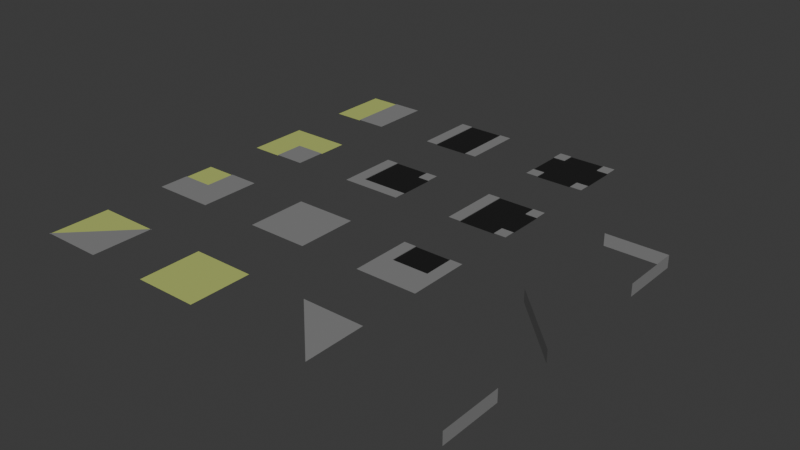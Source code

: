 # Source: sol.blend  (saved by Blender 5.2.45; exported with 4.5.12 LTS)
import bpy
from mathutils import Matrix  # noqa: F401  (used for matrix-valued properties, if any)

bpy.ops.wm.read_factory_settings(use_empty=True)
scene = bpy.context.scene
scene.name = 'Scene'

# ---- collections
col_collection = bpy.data.collections.new('Collection'); scene.collection.children.link(col_collection)

# ---- materials (node trees are filled in below, after node groups)
mat_beton = bpy.data.materials.new('beton')
mat_beton.alpha_threshold = 0.0
mat_beton.use_backface_culling_lightprobe_volume = False
mat_beton.roughness = 0.5
mat_beton.line_color = (0.0, 0.0, 0.0, 1.0)
mat_route = bpy.data.materials.new('route')
mat_herbe = bpy.data.materials.new('herbe')

# ---- material node trees
mat_beton.use_nodes = True; mat_beton.node_tree.nodes.clear()
_N = mat_beton.node_tree.nodes; _L = mat_beton.node_tree.links
n0 = _N.new('ShaderNodeOutputMaterial'); n0.name = 'Material Output'; n0.location = (200, 100)
n1 = _N.new('ShaderNodeBsdfPrincipled'); n1.name = 'Principled BSDF'; n1.location = (-200, 100)
n1.inputs[0].default_value = (0.2382, 0.2382, 0.2382, 1.0)
n1.inputs[1].default_value = 0.1
n1.inputs[2].default_value = 0.8
n1.inputs[10].default_value = 0.005
_L.new(n1.outputs[0], n0.inputs[0])
n0.is_active_output = True
mat_route.use_nodes = True; mat_route.node_tree.nodes.clear()
_N = mat_route.node_tree.nodes; _L = mat_route.node_tree.links
n0 = _N.new('ShaderNodeBsdfPrincipled'); n0.name = 'Principled BSDF'; n0.location = (-200, 100)
n0.inputs[0].default_value = (0.008344, 0.008344, 0.008344, 1.0)
n0.inputs[2].default_value = 0.6
n0.inputs[10].default_value = 0.005
n1 = _N.new('ShaderNodeOutputMaterial'); n1.name = 'Material Output'; n1.location = (200, 100)
_L.new(n0.outputs[0], n1.inputs[0])
n1.is_active_output = True
mat_herbe.use_nodes = True; mat_herbe.node_tree.nodes.clear()
_N = mat_herbe.node_tree.nodes; _L = mat_herbe.node_tree.links
n0 = _N.new('ShaderNodeBsdfPrincipled'); n0.name = 'Principled BSDF'; n0.location = (-200, 100)
n0.inputs[0].default_value = (0.464, 0.5373, 0.1462, 1.0)
n0.inputs[2].default_value = 0.6
n0.inputs[10].default_value = 0.005
n1 = _N.new('ShaderNodeOutputMaterial'); n1.name = 'Material Output'; n1.location = (200, 100)
_L.new(n0.outputs[0], n1.inputs[0])
n1.is_active_output = True

# ---- world
world_world = bpy.data.worlds.new('World'); scene.world = world_world
world_world.use_nodes = True; world_world.node_tree.nodes.clear()
_N = world_world.node_tree.nodes; _L = world_world.node_tree.links
n0 = _N.new('ShaderNodeOutputWorld'); n0.name = 'World Output'; n0.location = (200, 100)
n1 = _N.new('ShaderNodeBackground'); n1.name = 'Background'; n1.location = (-200, 100)
n1.inputs[0].default_value = (0.05088, 0.05088, 0.05088, 1.0)
_L.new(n1.outputs[0], n0.inputs[0])
n0.is_active_output = True
world_world.color = (0.05088, 0.05088, 0.05088)
world_world.sun_shadow_jitter_overblur = 0.0

# ---- meshes
me_plane_001 = bpy.data.meshes.new('Plane.001')
me_plane_001.from_pydata([(-5.0, -5.0, 0.0), (5.0, -5.0, 0.0), (-5.0, 5.0, 0.0), (5.0, 5.0, 0.0), (0.0, -5.0, 0.0), (3.0, 5.0, -0.1), (-5.0, 0.0, 0.0), (3.0, 3.0, -0.1), (-3.0, -3.0, -0.1), (-3.0, 5.0, 0.0), (3.0, 5.0, 0.0), (5.0, 3.0, 0.0), (5.0, -3.0, 0.0), (3.0, 3.0, 0.0), (-3.0, -3.0, 0.0), (-3.0, 5.0, -0.1), (5.0, -3.0, -0.1), (5.0, 3.0, -0.1)], [], [(7, 5, 15, 8), (11, 13, 7, 17), (17, 7, 8, 16), (14, 12, 16, 8), (6, 14, 9, 2), (13, 11, 3, 10), (4, 1, 12, 14), (0, 4, 14, 6), (9, 14, 8, 15), (13, 10, 5, 7)])
me_plane_001.polygons.foreach_set('material_index', [1, 0, 1, 0, 0, 0, 0, 0, 0, 0])
_uv = me_plane_001.uv_layers.new(name='UVMap')
_uv.uv.foreach_set('vector', [0.7, 0.7, 0.7, 1.0, 0.3, 1.0, 0.3, 0.3, 1.0, 0.7, 0.7, 0.7, 0.7, 0.7, 1.0, 0.7, 1.0, 0.7, 0.7, 0.7, 0.3, 0.3, 1.0, 0.3, 0.3, 0.3, 1.0, 0.3, 1.0, 0.3, 0.3, 0.3, 0.0, 0.5, 0.3, 0.3, 0.3, 1.0, 0.0, 1.0, 0.7, 0.7, 1.0, 0.7, 1.0, 1.0, 0.7, 1.0, 0.5, 0.0, 1.0, 0.0, 1.0, 0.3, 0.3, 0.3, 0.0, 0.0, 0.5, 0.0, 0.3, 0.3, 0.0, 0.5, 0.3, 1.0, 0.3, 0.3, 0.3, 0.3, 0.3, 1.0, 0.7, 0.7, 0.7, 1.0, 0.7, 1.0, 0.7, 0.7])
me_plane_001.materials.append(mat_beton)
me_plane_001.materials.append(mat_route)
me_plane_001.update()
me_plane_002 = bpy.data.meshes.new('Plane.002')
me_plane_002.from_pydata([(-5.0, -5.0, 0.0), (5.0, -5.0, 0.0), (-5.0, 5.0, 0.0), (5.0, 5.0, 0.0), (3.0, 5.0, -0.1), (-3.0, 0.0, -0.1), (-5.0, 0.0, 0.0), (3.0, 3.0, -0.1), (3.0, -3.0, -0.1), (3.0, -5.0, 0.0), (-3.0, -5.0, 0.0), (-3.0, 5.0, 0.0), (3.0, 5.0, 0.0), (5.0, 3.0, 0.0), (5.0, -3.0, 0.0), (3.0, 3.0, 0.0), (-3.0, 0.0, 0.0), (3.0, -3.0, 0.0), (-3.0, 5.0, -0.1), (-3.0, -5.0, -0.1), (3.0, -5.0, -0.1), (5.0, -3.0, -0.1), (5.0, 3.0, -0.1)], [], [(20, 8, 5, 19), (7, 5, 8), (22, 7, 8, 21), (7, 4, 18, 5), (15, 12, 4, 7), (11, 16, 5, 18), (9, 1, 14, 17), (0, 10, 16, 6), (6, 16, 11, 2), (15, 13, 3, 12), (13, 15, 7, 22), (9, 17, 8, 20), (17, 14, 21, 8), (16, 10, 19, 5)])
me_plane_002.polygons.foreach_set('material_index', [1, 1, 1, 1, 0, 0, 0, 0, 0, 0, 0, 0, 0, 0])
_uv = me_plane_002.uv_layers.new(name='UVMap')
_uv.uv.foreach_set('vector', [0.7, 0.0, 0.7, 0.3, 0.3, 0.5, 0.3, 0.0, 0.7, 0.7, 0.3, 0.5, 0.7, 0.3, 1.0, 0.7, 0.7, 0.7, 0.7, 0.3, 1.0, 0.3, 0.7, 0.7, 0.7, 1.0, 0.3, 1.0, 0.3, 0.5, 0.7, 0.7, 0.7, 1.0, 0.7, 1.0, 0.7, 0.7, 0.3, 1.0, 0.3, 0.5, 0.3, 0.5, 0.3, 1.0, 0.7, 0.0, 1.0, 0.0, 1.0, 0.3, 0.7, 0.3, 0.0, 0.0, 0.3, 0.0, 0.3, 0.5, 0.0, 0.5, 0.0, 0.5, 0.3, 0.5, 0.3, 1.0, 0.0, 1.0, 0.7, 0.7, 1.0, 0.7, 1.0, 1.0, 0.7, 1.0, 1.0, 0.7, 0.7, 0.7, 0.7, 0.7, 1.0, 0.7, 0.7, 0.0, 0.7, 0.3, 0.7, 0.3, 0.7, 0.0, 0.7, 0.3, 1.0, 0.3, 1.0, 0.3, 0.7, 0.3, 0.3, 0.5, 0.3, 0.0, 0.3, 0.0, 0.3, 0.5])
me_plane_002.materials.append(mat_beton)
me_plane_002.materials.append(mat_route)
me_plane_002.update()
me_plane_003 = bpy.data.meshes.new('Plane.003')
me_plane_003.from_pydata([(-5.0, -5.0, 0.0), (5.0, -5.0, 0.0), (-5.0, 5.0, 0.0), (5.0, 5.0, 0.0), (3.0, 5.0, -0.1), (-3.0, -3.0, -0.1), (-3.0, 3.0, -0.1), (3.0, 3.0, -0.1), (3.0, -3.0, -0.1), (3.0, -5.0, 0.0), (-3.0, -5.0, 0.0), (-3.0, 5.0, 0.0), (3.0, 5.0, 0.0), (-5.0, -3.0, 0.0), (-5.0, 3.0, 0.0), (5.0, 3.0, 0.0), (5.0, -3.0, 0.0), (3.0, 3.0, 0.0), (-3.0, 3.0, 0.0), (-3.0, -3.0, 0.0), (3.0, -3.0, 0.0), (-3.0, 5.0, -0.1), (-3.0, -5.0, -0.1), (3.0, -5.0, -0.1), (-5.0, 3.0, -0.1), (-5.0, -3.0, -0.1), (5.0, -3.0, -0.1), (5.0, 3.0, -0.1)], [], [(23, 8, 5, 22), (7, 6, 5, 8), (6, 24, 25, 5), (7, 4, 21, 6), (20, 16, 26, 8), (9, 20, 8, 23), (17, 12, 4, 7), (9, 1, 16, 20), (0, 10, 19, 13), (14, 18, 11, 2), (17, 15, 3, 12), (27, 7, 8, 26), (13, 19, 5, 25), (19, 10, 22, 5), (11, 18, 6, 21), (18, 14, 24, 6), (15, 17, 7, 27)])
me_plane_003.polygons.foreach_set('material_index', [1, 1, 1, 1, 0, 0, 0, 0, 0, 0, 0, 1, 0, 0, 0, 0, 0])
_uv = me_plane_003.uv_layers.new(name='UVMap')
_uv.uv.foreach_set('vector', [0.7, 0.0, 0.7, 0.3, 0.3, 0.3, 0.3, 0.0, 0.7, 0.7, 0.3, 0.7, 0.3, 0.3, 0.7, 0.3, 0.3, 0.7, 0.0, 0.7, 0.0, 0.3, 0.3, 0.3, 0.7, 0.7, 0.7, 1.0, 0.3, 1.0, 0.3, 0.7, 0.7, 0.3, 1.0, 0.3, 1.0, 0.3, 0.7, 0.3, 0.7, 0.0, 0.7, 0.3, 0.7, 0.3, 0.7, 0.0, 0.7, 0.7, 0.7, 1.0, 0.7, 1.0, 0.7, 0.7, 0.7, 0.0, 1.0, 0.0, 1.0, 0.3, 0.7, 0.3, 0.0, 0.0, 0.3, 0.0, 0.3, 0.3, 0.0, 0.3, 0.0, 0.7, 0.3, 0.7, 0.3, 1.0, 0.0, 1.0, 0.7, 0.7, 1.0, 0.7, 1.0, 1.0, 0.7, 1.0, 1.0, 0.7, 0.7, 0.7, 0.7, 0.3, 1.0, 0.3, 0.0, 0.3, 0.3, 0.3, 0.3, 0.3, 0.0, 0.3, 0.3, 0.3, 0.3, 0.0, 0.3, 0.0, 0.3, 0.3, 0.3, 1.0, 0.3, 0.7, 0.3, 0.7, 0.3, 1.0, 0.3, 0.7, 0.0, 0.7, 0.0, 0.7, 0.3, 0.7, 1.0, 0.7, 0.7, 0.7, 0.7, 0.7, 1.0, 0.7])
me_plane_003.materials.append(mat_beton)
me_plane_003.materials.append(mat_route)
me_plane_003.update()
me_plane_004 = bpy.data.meshes.new('Plane.004')
me_plane_004.from_pydata([(-5.0, -5.0, 0.0), (5.0, -5.0, 0.0), (-5.0, 5.0, 0.0), (5.0, 5.0, 0.0), (-5.0, 0.0, 0.0), (5.0, 0.0, 0.0), (3.0, -5.0, 0.0), (-3.0, -5.0, 0.0), (-3.0, 5.0, 0.0), (3.0, 5.0, 0.0), (-3.0, 0.0, 0.0), (3.0, 0.0, 0.0), (-3.0, 0.0, -0.1), (3.0, 0.0, -0.1), (3.0, 5.0, -0.1), (-3.0, 5.0, -0.1), (-3.0, -5.0, -0.1), (3.0, -5.0, -0.1)], [], [(10, 7, 16, 12), (11, 9, 14, 13), (6, 1, 5, 11), (0, 7, 10, 4), (4, 10, 8, 2), (11, 5, 3, 9), (13, 14, 15, 12), (17, 13, 12, 16), (6, 11, 13, 17), (8, 10, 12, 15)])
me_plane_004.polygons.foreach_set('material_index', [0, 0, 0, 0, 0, 0, 1, 1, 0, 0])
_uv = me_plane_004.uv_layers.new(name='UVMap')
_uv.uv.foreach_set('vector', [0.3, 0.5, 0.3, 0.0, 0.3, 0.0, 0.3, 0.5, 0.7, 0.5, 0.7, 1.0, 0.7, 1.0, 0.7, 0.5, 0.7, 0.0, 1.0, 0.0, 1.0, 0.5, 0.7, 0.5, 0.0, 0.0, 0.3, 0.0, 0.3, 0.5, 0.0, 0.5, 0.0, 0.5, 0.3, 0.5, 0.3, 1.0, 0.0, 1.0, 0.7, 0.5, 1.0, 0.5, 1.0, 1.0, 0.7, 1.0, 0.7, 0.5, 0.7, 1.0, 0.3, 1.0, 0.3, 0.5, 0.7, 0.0, 0.7, 0.5, 0.3, 0.5, 0.3, 0.0, 0.7, 0.0, 0.7, 0.5, 0.7, 0.5, 0.7, 0.0, 0.3, 1.0, 0.3, 0.5, 0.3, 0.5, 0.3, 1.0])
me_plane_004.materials.append(mat_beton)
me_plane_004.materials.append(mat_route)
me_plane_004.update()
me_plane_005 = bpy.data.meshes.new('Plane.005')
me_plane_005.from_pydata([(-5.0, -5.0, 0.0), (5.0, -5.0, 0.0), (-5.0, 5.0, 0.0), (5.0, 5.0, 0.0), (0.0, -5.0, 0.0), (0.0, 5.0, 0.0), (-5.0, 0.0, 0.0), (5.0, 0.0, 0.0), (0.0, 0.0, 0.0)], [], [(8, 7, 3, 5), (6, 8, 5, 2), (0, 4, 8, 6), (4, 1, 7, 8)])
_uv = me_plane_005.uv_layers.new(name='UVMap')
_uv.uv.foreach_set('vector', [0.5, 0.5, 1.0, 0.5, 1.0, 1.0, 0.5, 1.0, 0.0, 0.5, 0.5, 0.5, 0.5, 1.0, 0.0, 1.0, 0.0, 0.0, 0.5, 0.0, 0.5, 0.5, 0.0, 0.5, 0.5, 0.0, 1.0, 0.0, 1.0, 0.5, 0.5, 0.5])
me_plane_005.materials.append(mat_beton)
me_plane_005.update()
me_plane_006 = bpy.data.meshes.new('Plane.006')
me_plane_006.from_pydata([(-5.0, -5.0, 0.0), (5.0, -5.0, 0.0), (-5.0, 5.0, 0.0), (5.0, 5.0, 0.0), (0.0, -5.0, 0.0), (-3.0, 0.0, -0.1), (-5.0, 0.0, 0.0), (5.0, 0.0, 0.0), (3.0, 0.0, -0.1), (-3.0, 5.0, 0.0), (3.0, 5.0, 0.0), (3.0, 0.0, 0.0), (-3.0, 0.0, 0.0), (0.0, -2.0, 0.0), (3.0, 5.0, -0.1), (-3.0, 5.0, -0.1)], [], [(12, 11, 8, 5), (8, 14, 15, 5), (11, 10, 14, 8), (11, 12, 13), (9, 12, 5, 15), (6, 12, 9, 2), (11, 7, 3, 10), (4, 1, 7, 11, 13), (0, 4, 13, 12, 6)])
me_plane_006.polygons.foreach_set('material_index', [0, 1, 0, 0, 0, 0, 0, 0, 0])
_uv = me_plane_006.uv_layers.new(name='UVMap')
_uv.uv.foreach_set('vector', [0.3, 0.5, 0.7, 0.5, 0.7, 0.5, 0.3, 0.5, 0.7, 0.5, 0.7, 1.0, 0.3, 1.0, 0.3, 0.5, 0.7, 0.5, 0.7, 1.0, 0.7, 1.0, 0.7, 0.5, 0.7, 0.5, 0.3, 0.5, 0.5, 0.3, 0.3, 1.0, 0.3, 0.5, 0.3, 0.5, 0.3, 1.0, 0.0, 0.5, 0.3, 0.5, 0.3, 1.0, 0.0, 1.0, 0.7, 0.5, 1.0, 0.5, 1.0, 1.0, 0.7, 1.0, 0.5, 0.0, 1.0, 0.0, 1.0, 0.5, 0.7, 0.5, 0.5, 0.3, 0.0, 0.0, 0.5, 0.0, 0.5, 0.3, 0.3, 0.5, 0.0, 0.5])
me_plane_006.materials.append(mat_beton)
me_plane_006.materials.append(mat_route)
me_plane_006.update()
me_plane_007 = bpy.data.meshes.new('Plane.007')
me_plane_007.from_pydata([(-5.0, -5.0, 0.0), (5.0, -5.0, 0.0), (5.0, 5.0, 0.0), (0.0, -5.0, 0.0), (0.0, 5.0, 0.0), (-5.0, 0.0, 0.0), (5.0, 0.0, 0.0), (0.0, 0.0, 0.0), (0.0, 5.0, -0.1), (-5.0, 5.0, -0.1), (0.0, 0.0, -0.1), (-5.0, 0.0, -0.1)], [], [(7, 6, 2, 4), (7, 4, 8, 10), (0, 3, 7, 5), (3, 1, 6, 7), (11, 10, 8, 9), (5, 7, 10, 11)])
me_plane_007.polygons.foreach_set('material_index', [0, 0, 0, 0, 1, 0])
_uv = me_plane_007.uv_layers.new(name='UVMap')
_uv.uv.foreach_set('vector', [0.5, 0.5, 1.0, 0.5, 1.0, 1.0, 0.5, 1.0, 0.5, 0.5, 0.5, 1.0, 0.5, 1.0, 0.5, 0.5, 0.0, 0.0, 0.5, 0.0, 0.5, 0.5, 0.0, 0.5, 0.5, 0.0, 1.0, 0.0, 1.0, 0.5, 0.5, 0.5, 0.0, 0.5, 0.5, 0.5, 0.5, 1.0, 0.0, 1.0, 0.0, 0.5, 0.5, 0.5, 0.5, 0.5, 0.0, 0.5])
me_plane_007.materials.append(mat_beton)
me_plane_007.materials.append(mat_herbe)
me_plane_007.update()
me_plane_008 = bpy.data.meshes.new('Plane.008')
me_plane_008.from_pydata([(5.0, -5.0, 0.0), (0.0, -5.0, 0.0), (5.0, 0.0, 0.0), (0.0, 0.0, 0.0), (-5.0, 0.0, -0.1), (-5.0, -5.0, -0.1), (5.0, 0.0, -0.1), (5.0, 5.0, -0.1), (0.0, 5.0, -0.1), (-5.0, 5.0, -0.1), (0.0, -5.0, -0.1), (0.0, 0.0, -0.1)], [], [(3, 2, 6, 11), (1, 0, 2, 3), (11, 6, 7, 8), (4, 11, 8, 9), (5, 10, 11, 4), (1, 3, 11, 10)])
me_plane_008.polygons.foreach_set('material_index', [0, 0, 1, 1, 1, 0])
_uv = me_plane_008.uv_layers.new(name='UVMap')
_uv.uv.foreach_set('vector', [0.5, 0.5, 1.0, 0.5, 1.0, 0.5, 0.5, 0.5, 0.5, 0.0, 1.0, 0.0, 1.0, 0.5, 0.5, 0.5, 0.5, 0.5, 1.0, 0.5, 1.0, 1.0, 0.5, 1.0, 0.0, 0.5, 0.5, 0.5, 0.5, 1.0, 0.0, 1.0, 0.0, 0.0, 0.5, 0.0, 0.5, 0.5, 0.0, 0.5, 0.5, 0.0, 0.5, 0.5, 0.5, 0.5, 0.5, 0.0])
me_plane_008.materials.append(mat_beton)
me_plane_008.materials.append(mat_herbe)
me_plane_008.update()
me_plane_009 = bpy.data.meshes.new('Plane.009')
me_plane_009.from_pydata([(5.0, -5.0, 0.0), (5.0, 5.0, 0.0), (0.0, -5.0, 0.0), (0.0, 5.0, 0.0), (5.0, 0.0, 0.0), (0.0, 0.0, 0.0), (-5.0, 0.0, -0.1), (-5.0, -5.0, -0.1), (0.0, 5.0, -0.1), (-5.0, 5.0, -0.1), (0.0, -5.0, -0.1), (0.0, 0.0, -0.1)], [], [(5, 4, 1, 3), (2, 5, 11, 10), (2, 0, 4, 5), (6, 11, 8, 9), (7, 10, 11, 6), (5, 3, 8, 11)])
me_plane_009.polygons.foreach_set('material_index', [0, 0, 0, 1, 1, 0])
_uv = me_plane_009.uv_layers.new(name='UVMap')
_uv.uv.foreach_set('vector', [0.5, 0.5, 1.0, 0.5, 1.0, 1.0, 0.5, 1.0, 0.5, 0.0, 0.5, 0.5, 0.5, 0.5, 0.5, 0.0, 0.5, 0.0, 1.0, 0.0, 1.0, 0.5, 0.5, 0.5, 0.0, 0.5, 0.5, 0.5, 0.5, 1.0, 0.0, 1.0, 0.0, 0.0, 0.5, 0.0, 0.5, 0.5, 0.0, 0.5, 0.5, 0.5, 0.5, 1.0, 0.5, 1.0, 0.5, 0.5])
me_plane_009.materials.append(mat_beton)
me_plane_009.materials.append(mat_herbe)
me_plane_009.update()
me_plane_011 = bpy.data.meshes.new('Plane.011')
me_plane_011.from_pydata([(-5.0, -5.0, 0.0), (5.0, -5.0, 0.0), (5.0, 5.0, 0.0), (0.0, -5.0, 0.0), (5.0, 0.0, 0.0), (0.0, 0.0, 0.0), (5.0, 5.0, -0.1), (-5.0, 5.0, -0.1), (0.0, 0.0, -0.1), (-5.0, -5.0, -0.1)], [], [(5, 4, 2), (5, 2, 6, 8), (0, 3, 5), (3, 1, 4, 5), (9, 8, 6, 7), (0, 5, 8, 9)])
me_plane_011.polygons.foreach_set('material_index', [0, 0, 0, 0, 1, 0])
_uv = me_plane_011.uv_layers.new(name='UVMap')
_uv.uv.foreach_set('vector', [0.5, 0.5, 1.0, 0.5, 1.0, 1.0, 0.5, 0.5, 1.0, 1.0, 1.0, 1.0, 0.5, 0.5, 0.0, 0.0, 0.5, 0.0, 0.5, 0.5, 0.5, 0.0, 1.0, 0.0, 1.0, 0.5, 0.5, 0.5, 0.0, 0.0, 0.5, 0.5, 1.0, 1.0, 0.0, 1.0, 0.0, 0.0, 0.5, 0.5, 0.5, 0.5, 0.0, 0.0])
me_plane_011.materials.append(mat_beton)
me_plane_011.materials.append(mat_herbe)
me_plane_011.update()
me_plane_012 = bpy.data.meshes.new('Plane.012')
me_plane_012.from_pydata([(-5.0, -5.0, -0.1), (5.0, -5.0, -0.1), (-5.0, 5.0, -0.1), (5.0, 5.0, -0.1), (0.0, -5.0, -0.1), (0.0, 5.0, -0.1), (-5.0, 0.0, -0.1), (5.0, 0.0, -0.1), (0.0, 0.0, -0.1)], [], [(8, 7, 3, 5), (6, 8, 5, 2), (0, 4, 8, 6), (4, 1, 7, 8)])
_uv = me_plane_012.uv_layers.new(name='UVMap')
_uv.uv.foreach_set('vector', [0.5, 0.5, 1.0, 0.5, 1.0, 1.0, 0.5, 1.0, 0.0, 0.5, 0.5, 0.5, 0.5, 1.0, 0.0, 1.0, 0.0, 0.0, 0.5, 0.0, 0.5, 0.5, 0.0, 0.5, 0.5, 0.0, 1.0, 0.0, 1.0, 0.5, 0.5, 0.5])
me_plane_012.materials.append(mat_herbe)
me_plane_012.update()
me_plane_013 = bpy.data.meshes.new('Plane.013')
me_plane_013.from_pydata([(5.0, -5.0, 0.0), (-5.0, 5.0, 0.0), (5.0, 5.0, 0.0), (0.0, 5.0, 0.0), (5.0, 0.0, 0.0), (0.0, 0.0, 0.0)], [], [(5, 4, 2, 3), (1, 5, 3), (0, 4, 5)])
_uv = me_plane_013.uv_layers.new(name='UVMap')
_uv.uv.foreach_set('vector', [0.5, 0.5, 1.0, 0.5, 1.0, 1.0, 0.5, 1.0, 0.0, 1.0, 0.5, 0.5, 0.5, 1.0, 1.0, 0.0, 1.0, 0.5, 0.5, 0.5])
me_plane_013.materials.append(mat_beton)
me_plane_013.update()
me_plane_015 = bpy.data.meshes.new('Plane.015')
me_plane_015.from_pydata([(5.0, -5.0, -2.0), (5.0, 5.0, -2.0), (5.0, -5.0, -7.153e-07), (5.0, 5.0, 7.153e-07), (5.0, 6.718e-07, -2.0), (5.0, 0.0, 0.0)], [], [(4, 5, 3, 1), (0, 2, 5, 4)])
_uv = me_plane_015.uv_layers.new(name='UVMap')
_uv.uv.foreach_set('vector', [0.0, 0.5, 0.5, 0.5, 0.5, 1.0, 0.0, 1.0, 0.0, 0.0, 0.5, 0.0, 0.5, 0.5, 0.0, 0.5])
me_plane_015.materials.append(mat_beton)
me_plane_015.update()
me_plane_016 = bpy.data.meshes.new('Plane.016')
me_plane_016.from_pydata([(5.0, -5.0, -2.0), (-5.0, 5.0, -2.0), (5.0, -5.0, -7.153e-07), (-5.0, 5.0, 7.153e-07), (0.0, 7.153e-07, -2.0), (0.0, 0.0, 0.0)], [], [(4, 5, 3, 1), (0, 2, 5, 4)])
_uv = me_plane_016.uv_layers.new(name='UVMap')
_uv.uv.foreach_set('vector', [0.0, 0.5, 0.5, 0.5, 0.5, 1.0, 0.0, 1.0, 0.0, 0.0, 0.5, 0.0, 0.5, 0.5, 0.0, 0.5])
me_plane_016.materials.append(mat_beton)
me_plane_016.update()
me_plane_017 = bpy.data.meshes.new('Plane.017')
me_plane_017.from_pydata([(5.0, -5.0, -2.0), (5.0, 5.0, -2.0), (5.0, -5.0, -7.153e-07), (5.0, 5.0, 7.153e-07), (5.0, 6.718e-07, -2.0), (5.0, 0.0, 0.0), (4.768e-07, 5.0, -2.0), (4.768e-07, 5.0, 7.153e-07), (-5.0, 5.0, -2.0), (-5.0, 5.0, 7.153e-07)], [], [(4, 5, 3, 1), (0, 2, 5, 4), (1, 3, 7, 6), (6, 7, 9, 8)])
_uv = me_plane_017.uv_layers.new(name='UVMap')
_uv.uv.foreach_set('vector', [0.0, 0.5, 0.5, 0.5, 0.5, 1.0, 0.0, 1.0, 0.0, 0.0, 0.5, 0.0, 0.5, 0.5, 0.0, 0.5, 0.0, 1.0, 0.5, 1.0, 0.5, 1.0, 0.0, 1.0, 0.0, 1.0, 0.5, 1.0, 0.5, 1.0, 0.0, 1.0])
me_plane_017.materials.append(mat_beton)
me_plane_017.update()

# ---- objects
ob_l_route_col = bpy.data.objects.new('L_route-col', me_plane_001)
ob_t_route_col = bpy.data.objects.new('T_route-col', me_plane_002)
ob_x_route_col = bpy.data.objects.new('X_route-col', me_plane_003)
ob_i_route_col = bpy.data.objects.new('I_route-col', me_plane_004)
ob_beton_col = bpy.data.objects.new('Beton-col', me_plane_005)
ob_fin_route_col = bpy.data.objects.new('Fin_route-col', me_plane_006)
ob_3quart_herbe_col = bpy.data.objects.new('3quart_herbe-col', me_plane_007)
ob_1quart_herbe_col = bpy.data.objects.new('1quart_herbe-col', me_plane_008)
ob_demi_herbe_col = bpy.data.objects.new('Demi_herbe-col', me_plane_009)
ob_diagonale_herbe_col = bpy.data.objects.new('Diagonale_herbe-col', me_plane_011)
ob_herbe_col = bpy.data.objects.new('Herbe-col', me_plane_012)
ob_beton_diag_col = bpy.data.objects.new('Beton_diag-col', me_plane_013)
ob_mur_col = bpy.data.objects.new('Mur-col', me_plane_015)
ob_mur_diag_col = bpy.data.objects.new('Mur_diag-col', me_plane_016)
ob_mur_coin_col = bpy.data.objects.new('Mur_coin-col', me_plane_017)

# ---- transforms, parenting, visibility, modifiers, constraints
ob_l_route_col.location = (20.0, 0.0, 0.0)
ob_t_route_col.location = (40.0, 0.0, 0.0)
ob_x_route_col.location = (40.0, 20.0, 0.0)
ob_i_route_col.location = (20.0, 20.0, 0.0)
ob_beton_col.location = (20.0, -20.0, 0.0)
ob_fin_route_col.location = (40.0, -20.0, 0.0)
ob_3quart_herbe_col.location = (0.0, -20.0, 0.0)
ob_1quart_herbe_col.location = (0.0, 0.0, 0.0)
ob_demi_herbe_col.location = (0.0, 20.0, 0.0)
ob_diagonale_herbe_col.location = (0.0, -40.0, 0.0)
ob_herbe_col.location = (20.0, -40.0, 0.0)
ob_beton_diag_col.location = (40.0, -40.0, 0.0)
ob_mur_col.location = (60.0, -40.0, 0.0)
ob_mur_diag_col.location = (60.0, -20.0, 0.0)
ob_mur_coin_col.location = (60.0, 0.0, 0.0)

# ---- collection membership
col_collection.objects.link(ob_l_route_col)
col_collection.objects.link(ob_t_route_col)
col_collection.objects.link(ob_x_route_col)
col_collection.objects.link(ob_i_route_col)
col_collection.objects.link(ob_beton_col)
col_collection.objects.link(ob_fin_route_col)
col_collection.objects.link(ob_3quart_herbe_col)
col_collection.objects.link(ob_1quart_herbe_col)
col_collection.objects.link(ob_demi_herbe_col)
col_collection.objects.link(ob_diagonale_herbe_col)
col_collection.objects.link(ob_herbe_col)
col_collection.objects.link(ob_beton_diag_col)
col_collection.objects.link(ob_mur_col)
col_collection.objects.link(ob_mur_diag_col)
col_collection.objects.link(ob_mur_coin_col)

# ---- scene / render settings (as saved in the file)
scene.frame_start = 1; scene.frame_end = 250; scene.frame_set(1)
scene.render.engine = 'BLENDER_EEVEE_NEXT'
scene.render.bake_bias = 0.0
scene.render.bake_samples = 0
scene.render.compositor_device = 'GPU'
scene.eevee.use_volume_custom_range = False
scene.eevee.fast_gi_thickness_near = 0.1
scene.eevee.fast_gi_thickness_far = 0.0
scene.eevee.ray_tracing_options.screen_trace_thickness = 0.1
bpy.context.view_layer.update()

# ---- added for rendering (the .blend has no active camera and no usable light): camera, sun
cam_auto = bpy.data.cameras.new('AutoCamera')
cam_auto.lens = 50.0
cam_auto.sensor_width = 36.0
cam_auto.clip_end = 1607.77
ob_auto_camera = bpy.data.objects.new('AutoCamera', cam_auto)
scene.collection.objects.link(ob_auto_camera)
ob_auto_camera.location = (121.611, -119.934, 72.289)
ob_auto_camera.rotation_euler = (1.09748, -7.21219e-08, 0.694738)
scene.camera = ob_auto_camera
light_auto_sun = bpy.data.lights.new('AutoSun', 'SUN')
light_auto_sun.energy = 3.0
light_auto_sun.angle = 0.0523599
ob_auto_sun = bpy.data.objects.new('AutoSun', light_auto_sun)
scene.collection.objects.link(ob_auto_sun)
ob_auto_sun.rotation_euler = (0.872665, 0.174533, 0.523599)
bpy.context.view_layer.update()

